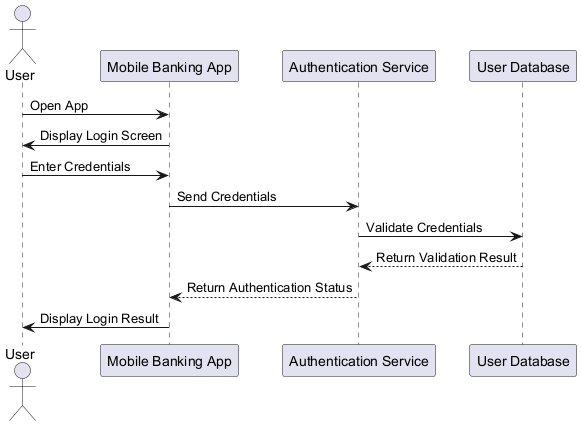

The diagram above was rendered by PlantUML. Its source (embedded in the PNG):
@startuml
actor User
participant "Mobile Banking App" as App
participant "Authentication Service" as AuthService
participant "User Database" as UserDB

User -> App : Open App
App -> User : Display Login Screen
User -> App : Enter Credentials
App -> AuthService : Send Credentials
AuthService -> UserDB : Validate Credentials
UserDB --> AuthService : Return Validation Result
AuthService --> App : Return Authentication Status
App -> User : Display Login Result
@enduml